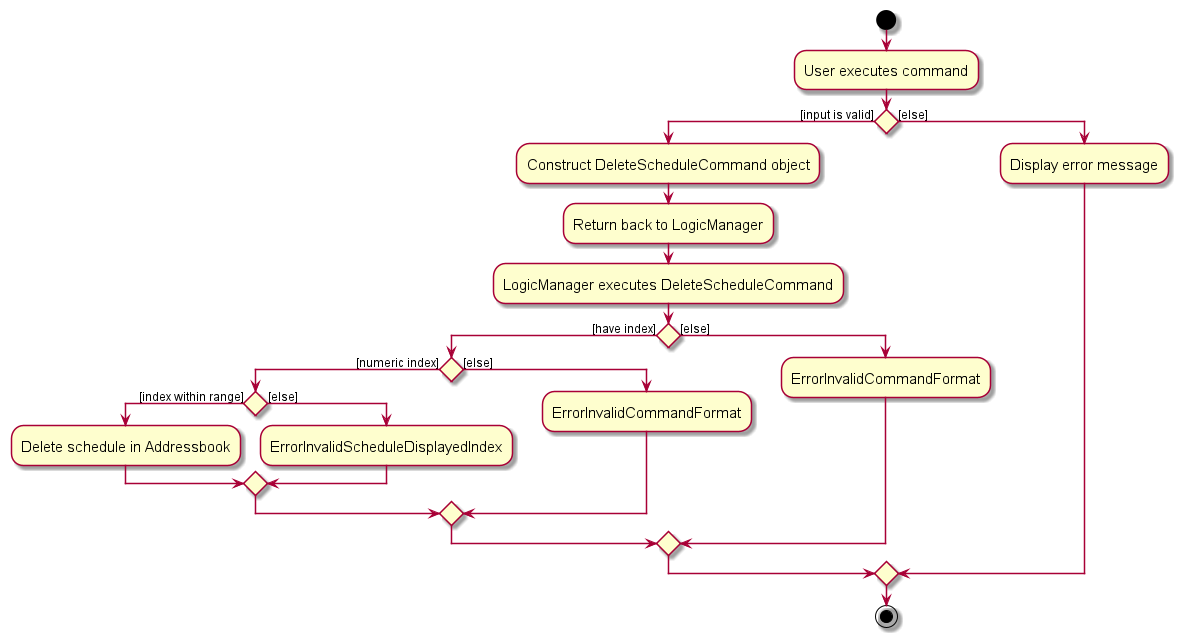

The diagram above was rendered by PlantUML. Its source (embedded in the PNG):
@startuml
skin rose
skinparam ActivityFontSize 15
skinparam ArrowFontSize 12
start
:User executes command;

'Since the beta syntax does not support placing the condition outside the
 'diamond we place it as the true branch instead.

if () then ([input is valid])
    :Construct DeleteScheduleCommand object;
    :Return back to LogicManager;
    :LogicManager executes DeleteScheduleCommand;
    if () then ([have index])
        if() then ([numeric index])
            if () then ([index within range])
                :Delete schedule in Addressbook;
            else ([else])
             :ErrorInvalidScheduleDisplayedIndex;
            endif
        else ([else])
         :ErrorInvalidCommandFormat;
        endif
    else ([else])
     :ErrorInvalidCommandFormat;
    endif
else ([else])
    :Display error message;

endif
stop
@enduml